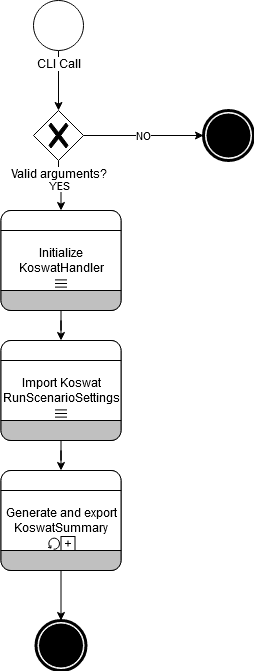

The diagram above was exported from draw.io. Its source (the exported page's mxGraphModel, read from the mxfile embedded in the PNG):
<mxGraphModel dx="1278" dy="536" grid="1" gridSize="10" guides="1" tooltips="1" connect="1" arrows="1" fold="1" page="1" pageScale="1" pageWidth="1100" pageHeight="850" math="0" shadow="0">
  <root>
    <mxCell id="0" />
    <mxCell id="1" parent="0" />
    <mxCell id="r_-ifgj5vINXY1qEPjjm-5" value="" style="edgeStyle=orthogonalEdgeStyle;rounded=0;orthogonalLoop=1;jettySize=auto;html=1;entryX=0.5;entryY=0;entryDx=0;entryDy=0;entryPerimeter=0;" edge="1" parent="1" source="r_-ifgj5vINXY1qEPjjm-1" target="r_-ifgj5vINXY1qEPjjm-6">
      <mxGeometry relative="1" as="geometry">
        <mxPoint x="540" y="110" as="targetPoint" />
      </mxGeometry>
    </mxCell>
    <mxCell id="r_-ifgj5vINXY1qEPjjm-1" value="CLI Call" style="points=[[0.145,0.145,0],[0.5,0,0],[0.855,0.145,0],[1,0.5,0],[0.855,0.855,0],[0.5,1,0],[0.145,0.855,0],[0,0.5,0]];shape=mxgraph.bpmn.event;html=1;verticalLabelPosition=bottom;labelBackgroundColor=#ffffff;verticalAlign=top;align=center;perimeter=ellipsePerimeter;outlineConnect=0;aspect=fixed;outline=standard;symbol=general;" vertex="1" parent="1">
      <mxGeometry x="500" y="10" width="50" height="50" as="geometry" />
    </mxCell>
    <mxCell id="r_-ifgj5vINXY1qEPjjm-8" value="&lt;div&gt;NO&lt;/div&gt;" style="edgeStyle=orthogonalEdgeStyle;rounded=0;orthogonalLoop=1;jettySize=auto;html=1;exitX=1;exitY=0.5;exitDx=0;exitDy=0;exitPerimeter=0;" edge="1" parent="1" source="r_-ifgj5vINXY1qEPjjm-6" target="r_-ifgj5vINXY1qEPjjm-7">
      <mxGeometry relative="1" as="geometry" />
    </mxCell>
    <mxCell id="r_-ifgj5vINXY1qEPjjm-13" value="&lt;div&gt;YES&lt;/div&gt;" style="edgeStyle=orthogonalEdgeStyle;rounded=0;orthogonalLoop=1;jettySize=auto;html=1;exitX=0.5;exitY=1;exitDx=0;exitDy=0;exitPerimeter=0;" edge="1" parent="1" source="r_-ifgj5vINXY1qEPjjm-6" target="r_-ifgj5vINXY1qEPjjm-9">
      <mxGeometry relative="1" as="geometry" />
    </mxCell>
    <mxCell id="r_-ifgj5vINXY1qEPjjm-6" value="Valid arguments?" style="points=[[0.25,0.25,0],[0.5,0,0],[0.75,0.25,0],[1,0.5,0],[0.75,0.75,0],[0.5,1,0],[0.25,0.75,0],[0,0.5,0]];shape=mxgraph.bpmn.gateway2;html=1;verticalLabelPosition=bottom;labelBackgroundColor=#ffffff;verticalAlign=top;align=center;perimeter=rhombusPerimeter;outlineConnect=0;outline=none;symbol=none;gwType=exclusive;" vertex="1" parent="1">
      <mxGeometry x="500" y="120" width="50" height="50" as="geometry" />
    </mxCell>
    <mxCell id="r_-ifgj5vINXY1qEPjjm-7" value="" style="points=[[0.145,0.145,0],[0.5,0,0],[0.855,0.145,0],[1,0.5,0],[0.855,0.855,0],[0.5,1,0],[0.145,0.855,0],[0,0.5,0]];shape=mxgraph.bpmn.event;html=1;verticalLabelPosition=bottom;labelBackgroundColor=#ffffff;verticalAlign=top;align=center;perimeter=ellipsePerimeter;outlineConnect=0;aspect=fixed;outline=end;symbol=terminate;" vertex="1" parent="1">
      <mxGeometry x="670" y="120" width="50" height="50" as="geometry" />
    </mxCell>
    <mxCell id="r_-ifgj5vINXY1qEPjjm-26" style="edgeStyle=orthogonalEdgeStyle;rounded=0;orthogonalLoop=1;jettySize=auto;html=1;exitX=0.5;exitY=1;exitDx=0;exitDy=0;" edge="1" parent="1" source="r_-ifgj5vINXY1qEPjjm-9" target="r_-ifgj5vINXY1qEPjjm-22">
      <mxGeometry relative="1" as="geometry" />
    </mxCell>
    <mxCell id="r_-ifgj5vINXY1qEPjjm-9" value="" style="rounded=1;whiteSpace=wrap;html=1;container=1;collapsible=0;absoluteArcSize=1;arcSize=20;childLayout=stackLayout;horizontal=1;horizontalStack=0;resizeParent=1;resizeParentMax=0;resizeLast=0;" vertex="1" parent="1">
      <mxGeometry x="467.5" y="220" width="120" height="100" as="geometry" />
    </mxCell>
    <mxCell id="r_-ifgj5vINXY1qEPjjm-10" value="" style="whiteSpace=wrap;connectable=0;html=1;shape=mxgraph.basic.rect;size=10;rectStyle=rounded;bottomRightStyle=square;bottomLeftStyle=square;part=1;" vertex="1" parent="r_-ifgj5vINXY1qEPjjm-9">
      <mxGeometry width="120" height="20" as="geometry" />
    </mxCell>
    <mxCell id="r_-ifgj5vINXY1qEPjjm-11" value="Initialize KoswatHandler" style="shape=mxgraph.bpmn.task;arcSize=0;taskMarker=abstract;part=1;isLoopMultiSeq=1;connectable=0;whiteSpace=wrap;" vertex="1" parent="r_-ifgj5vINXY1qEPjjm-9">
      <mxGeometry y="20" width="120" height="60" as="geometry" />
    </mxCell>
    <mxCell id="r_-ifgj5vINXY1qEPjjm-12" value="" style="whiteSpace=wrap;connectable=0;html=1;shape=mxgraph.basic.rect;size=10;rectStyle=rounded;topRightStyle=square;topLeftStyle=square;fillColor=#C0C0C0;part=1;" vertex="1" parent="r_-ifgj5vINXY1qEPjjm-9">
      <mxGeometry y="80" width="120" height="20" as="geometry" />
    </mxCell>
    <mxCell id="r_-ifgj5vINXY1qEPjjm-31" style="edgeStyle=orthogonalEdgeStyle;rounded=0;orthogonalLoop=1;jettySize=auto;html=1;entryX=0.5;entryY=0;entryDx=0;entryDy=0;" edge="1" parent="1" source="r_-ifgj5vINXY1qEPjjm-22" target="r_-ifgj5vINXY1qEPjjm-34">
      <mxGeometry relative="1" as="geometry">
        <mxPoint x="500" y="310" as="targetPoint" />
      </mxGeometry>
    </mxCell>
    <mxCell id="r_-ifgj5vINXY1qEPjjm-22" value="Import INI files" style="rounded=1;whiteSpace=wrap;html=1;container=1;collapsible=0;absoluteArcSize=1;arcSize=20;childLayout=stackLayout;horizontal=1;horizontalStack=0;resizeParent=1;resizeParentMax=0;resizeLast=0;" vertex="1" parent="1">
      <mxGeometry x="467.5" y="350" width="120" height="100" as="geometry" />
    </mxCell>
    <mxCell id="r_-ifgj5vINXY1qEPjjm-23" value="" style="whiteSpace=wrap;connectable=0;html=1;shape=mxgraph.basic.rect;size=10;rectStyle=rounded;bottomRightStyle=square;bottomLeftStyle=square;part=1;" vertex="1" parent="r_-ifgj5vINXY1qEPjjm-22">
      <mxGeometry width="120" height="20" as="geometry" />
    </mxCell>
    <mxCell id="r_-ifgj5vINXY1qEPjjm-24" value="Import Koswat RunScenarioSettings" style="shape=mxgraph.bpmn.task;arcSize=0;taskMarker=abstract;part=1;isLoopMultiSeq=1;connectable=0;whiteSpace=wrap;" vertex="1" parent="r_-ifgj5vINXY1qEPjjm-22">
      <mxGeometry y="20" width="120" height="60" as="geometry" />
    </mxCell>
    <mxCell id="r_-ifgj5vINXY1qEPjjm-25" value="" style="whiteSpace=wrap;connectable=0;html=1;shape=mxgraph.basic.rect;size=10;rectStyle=rounded;topRightStyle=square;topLeftStyle=square;fillColor=#C0C0C0;part=1;" vertex="1" parent="r_-ifgj5vINXY1qEPjjm-22">
      <mxGeometry y="80" width="120" height="20" as="geometry" />
    </mxCell>
    <mxCell id="r_-ifgj5vINXY1qEPjjm-33" style="edgeStyle=orthogonalEdgeStyle;rounded=0;orthogonalLoop=1;jettySize=auto;html=1;exitX=0.5;exitY=1;exitDx=0;exitDy=0;" edge="1" parent="1" source="r_-ifgj5vINXY1qEPjjm-34" target="r_-ifgj5vINXY1qEPjjm-32">
      <mxGeometry relative="1" as="geometry">
        <mxPoint x="620" y="310" as="sourcePoint" />
      </mxGeometry>
    </mxCell>
    <mxCell id="r_-ifgj5vINXY1qEPjjm-32" value="" style="points=[[0.145,0.145,0],[0.5,0,0],[0.855,0.145,0],[1,0.5,0],[0.855,0.855,0],[0.5,1,0],[0.145,0.855,0],[0,0.5,0]];shape=mxgraph.bpmn.event;html=1;verticalLabelPosition=bottom;labelBackgroundColor=#ffffff;verticalAlign=top;align=center;perimeter=ellipsePerimeter;outlineConnect=0;aspect=fixed;outline=end;symbol=terminate;" vertex="1" parent="1">
      <mxGeometry x="502.5" y="630" width="50" height="50" as="geometry" />
    </mxCell>
    <mxCell id="r_-ifgj5vINXY1qEPjjm-34" value="" style="rounded=1;whiteSpace=wrap;html=1;container=1;collapsible=0;absoluteArcSize=1;arcSize=20;childLayout=stackLayout;horizontal=1;horizontalStack=0;resizeParent=1;resizeParentMax=0;resizeLast=0;" vertex="1" parent="1">
      <mxGeometry x="467.5" y="480" width="120" height="100" as="geometry" />
    </mxCell>
    <mxCell id="r_-ifgj5vINXY1qEPjjm-35" value="" style="whiteSpace=wrap;connectable=0;html=1;shape=mxgraph.basic.rect;size=10;rectStyle=rounded;bottomRightStyle=square;bottomLeftStyle=square;part=1;" vertex="1" parent="r_-ifgj5vINXY1qEPjjm-34">
      <mxGeometry width="120" height="20" as="geometry" />
    </mxCell>
    <mxCell id="r_-ifgj5vINXY1qEPjjm-36" value="Generate and export KoswatSummary" style="shape=mxgraph.bpmn.task;arcSize=0;taskMarker=abstract;part=1;isLoopSub=1;isLoopStandard=1;connectable=0;whiteSpace=wrap;" vertex="1" parent="r_-ifgj5vINXY1qEPjjm-34">
      <mxGeometry y="20" width="120" height="60" as="geometry" />
    </mxCell>
    <mxCell id="r_-ifgj5vINXY1qEPjjm-37" value="" style="whiteSpace=wrap;connectable=0;html=1;shape=mxgraph.basic.rect;size=10;rectStyle=rounded;topRightStyle=square;topLeftStyle=square;fillColor=#C0C0C0;part=1;" vertex="1" parent="r_-ifgj5vINXY1qEPjjm-34">
      <mxGeometry y="80" width="120" height="20" as="geometry" />
    </mxCell>
  </root>
</mxGraphModel>